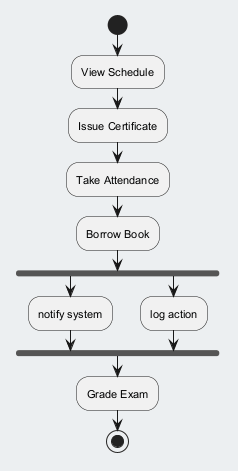

The diagram above was rendered by PlantUML. Its source (embedded in the PNG):
@startuml
skinparam backgroundColor #ECEFF1
skinparam classBackgroundColor #FFFFFF
skinparam classBorderColor #455A64
skinparam defaultFontSize 11
start
:View Schedule;
:Issue Certificate;
:Take Attendance;
:Borrow Book;
fork
:notify system;
fork again
:log action;
end fork
:Grade Exam;
stop
@enduml